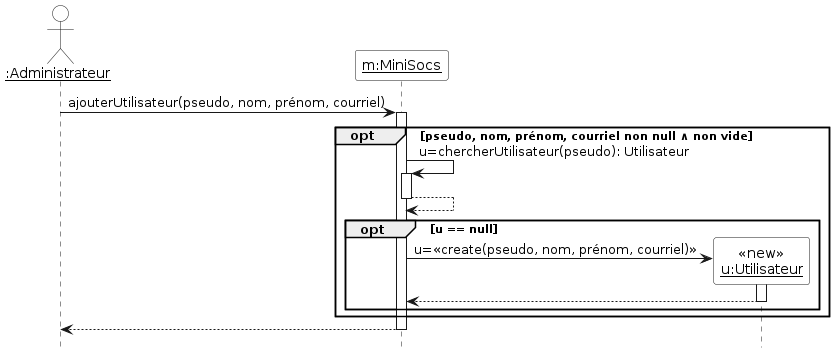

The diagram above was rendered by PlantUML. Its source (embedded in the PNG):
@startuml

'Diagramme de séquence (PlantUML)'

'Configuration charte graphique'
hide footbox
skinparam sequenceParticipantBackgroundColor White
skinparam sequenceActorBackgroundColor White

'Déclaration des acteurs et des participants (déjà existants avant la séquence)'
actor "__:Administrateur__" as admin
participant "__m:MiniSocs__" as m

'Séquence avec les messages, les créations de participants, etc.'
admin -> m ++ : ajouterUtilisateur(pseudo, nom, prénom, courriel)
opt pseudo, nom, prénom, courriel non null ∧ non vide
  m -> m ++ : u=chercherUtilisateur(pseudo): Utilisateur
  return
  opt u == null
    create "<<new>>\n__u:Utilisateur__" as u
    m -> "__u:Utilisateur__" as u ++ : u=<<create(pseudo, nom, prénom, courriel)>>
    return
  end
end
return
@enduml